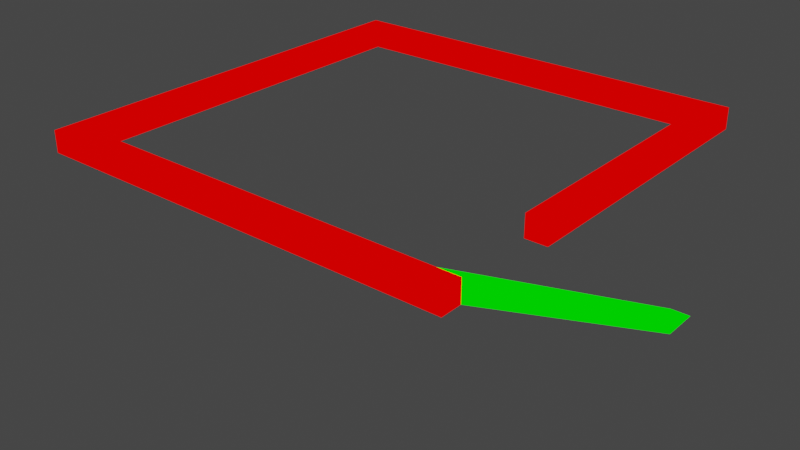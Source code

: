 # Source: frame_stairs.blend  (saved by Blender 2.82.7; exported with 4.5.12 LTS)
import bpy
from mathutils import Matrix  # noqa: F401  (used for matrix-valued properties, if any)

bpy.ops.wm.read_factory_settings(use_empty=True)
scene = bpy.context.scene
scene.name = 'Scene'

# ---- collections
col_collection = bpy.data.collections.new('Collection'); scene.collection.children.link(col_collection)

# ---- materials (node trees are filled in below, after node groups)
mat_mat1 = bpy.data.materials.new('mat1')
mat_mat1.alpha_threshold = 0.0
mat_mat1.use_transparent_shadow = False
mat_mat1.line_color = (0.0, 0.0, 0.0, 1.0)
mat_mat2 = bpy.data.materials.new('mat2')
mat_mat2.use_transparent_shadow = False

# ---- material node trees
mat_mat1.use_nodes = True; mat_mat1.node_tree.nodes.clear()
_N = mat_mat1.node_tree.nodes; _L = mat_mat1.node_tree.links
n0 = _N.new('ShaderNodeOutputMaterial'); n0.name = 'Material Output'; n0.location = (300, 300)
n1 = _N.new('ShaderNodeRGB'); n1.name = 'RGB'; n1.location = (9, 283)
n1.outputs[0].default_value = (1.0, 0.0, 0.0, 1.0)
_L.new(n1.outputs[0], n0.inputs[0])
n0.is_active_output = True
mat_mat2.use_nodes = True; mat_mat2.node_tree.nodes.clear()
_N = mat_mat2.node_tree.nodes; _L = mat_mat2.node_tree.links
n0 = _N.new('ShaderNodeOutputMaterial'); n0.name = 'Material Output'; n0.location = (300, 300)
n1 = _N.new('ShaderNodeRGB'); n1.name = 'RGB'; n1.location = (87, 301)
n1.outputs[0].default_value = (0.0, 1.0, 0.0, 1.0)
_L.new(n1.outputs[0], n0.inputs[0])
n0.is_active_output = True

# ---- world
world_world = bpy.data.worlds.new('World'); scene.world = world_world
world_world.use_nodes = True; world_world.node_tree.nodes.clear()
_N = world_world.node_tree.nodes; _L = world_world.node_tree.links
n0 = _N.new('ShaderNodeOutputWorld'); n0.name = 'World Output'; n0.location = (300, 300)
n1 = _N.new('ShaderNodeBackground'); n1.name = 'Background'; n1.location = (10, 300)
n1.inputs[0].default_value = (0.05088, 0.05088, 0.05088, 1.0)
_L.new(n1.outputs[0], n0.inputs[0])
n0.is_active_output = True
world_world.color = (0.05088, 0.05088, 0.05088)
world_world.use_sun_shadow = False
world_world.sun_shadow_jitter_overblur = 0.0

# ---- meshes
me_frame_stairs = bpy.data.meshes.new('frame_stairs')
me_frame_stairs.from_pydata([(20.0, 20.0, 1.0), (20.0, 20.0, -1.0), (20.0, -20.0, 1.0), (20.0, -20.0, -1.0), (-20.0, 20.0, 1.0), (-20.0, 20.0, -1.0), (-20.0, -20.0, 1.0), (-20.0, -20.0, -1.0), (18.0, 18.0, -19.0), (20.0, 14.0, -19.0), (-18.0, 18.0, -1.0), (20.0, 18.0, -19.0), (18.0, -18.0, 1.0), (-18.0, 18.0, 1.0), (-18.0, -18.0, 1.0), (20.0, -18.0, 1.0), (20.0, -18.0, -1.0), (-18.0, -18.0, -1.0), (18.0, 14.0, -19.0), (18.0, -18.0, -1.0), (20.0, -8.0, 1.0), (20.0, -8.0, -1.0), (18.0, 18.0, 1.0), (18.0, 18.0, -1.0), (18.0, -8.0, 1.0), (18.0, -8.0, -1.0)], [], [(20, 24, 25, 21), (16, 15, 2, 3), (7, 6, 4, 5), (3, 2, 6, 7), (15, 11, 8, 12), (4, 6, 14, 13), (13, 14, 17, 10), (0, 4, 13, 22), (6, 2, 12, 14), (2, 15, 12), (9, 11, 15, 16), (22, 13, 10, 23), (12, 8, 18, 19), (14, 12, 19, 17), (19, 16, 3), (16, 19, 18, 9), (3, 7, 17, 19), (5, 10, 17, 7), (1, 23, 10, 5), (9, 18, 8, 11), (1, 0, 20, 21), (5, 4, 0, 1), (0, 22, 24, 20), (23, 1, 21, 25), (22, 23, 25, 24)])
me_frame_stairs.polygons.foreach_set('material_index', [0, 0, 0, 0, 1, 0, 0, 0, 0, 0, 1, 0, 1, 0, 0, 1, 0, 0, 0, 1, 0, 0, 0, 0, 0])
_uv = me_frame_stairs.uv_layers.new(name='UVMap')
_uv.uv.foreach_set('vector', [0.2374, 0.493, 0.2617, 0.493, 0.2617, 0.5176, 0.2374, 0.5176, 0.9887, 0.03332, 0.9672, 0.02178, 0.9786, 0.0, 1.0, 0.01153, 0.1161, 0.9859, 0.09189, 0.9859, 0.09189, 0.493, 0.1161, 0.493, 0.06764, 0.493, 0.09189, 0.493, 0.09189, 0.9859, 0.06764, 0.9859, 0.508, 4.701e-08, 0.963, 0.0, 0.963, 0.02465, 0.508, 0.02465, 0.9672, 0.493, 0.4838, 0.493, 0.508, 0.4683, 0.943, 0.4683, 0.1161, 0.9366, 0.1161, 0.493, 0.1404, 0.493, 0.1404, 0.9366, 0.9672, 0.0, 0.9672, 0.493, 0.943, 0.4683, 0.943, 0.02465, 0.4838, 0.493, 0.4838, 4.701e-08, 0.508, 0.02465, 0.508, 0.4683, 0.4838, 4.701e-08, 0.508, 4.701e-08, 0.508, 0.02465, 1.0, 0.4856, 0.9773, 0.5292, 0.9672, 0.02178, 0.9887, 0.03332, 0.1889, 0.493, 0.1889, 0.9366, 0.1646, 0.9366, 0.1646, 0.493, 0.0, 1.0, 0.02169, 0.493, 0.04338, 0.537, 0.02169, 0.989, 0.1404, 0.9366, 0.1404, 0.493, 0.1646, 0.493, 0.1646, 0.9366, 0.4596, 0.02465, 0.4596, 0.0, 0.4838, 0.0, 0.4596, 0.0, 0.4596, 0.02465, 0.05704, 0.02465, 0.05704, 9.402e-08, 0.4838, 0.0, 0.4838, 0.493, 0.4596, 0.4683, 0.4596, 0.02465, 9.252e-08, 0.493, 0.02419, 0.4683, 0.4596, 0.4683, 0.4838, 0.493, 0.0, 9.402e-08, 0.02419, 0.02465, 0.02419, 0.4683, 9.252e-08, 0.493, 0.05704, 9.402e-08, 0.05704, 0.02465, 0.008658, 0.02465, 0.008658, 9.402e-08, 0.2132, 0.838, 0.1889, 0.838, 0.1889, 0.493, 0.2132, 0.493, 0.06764, 0.9859, 0.04338, 0.9859, 0.04338, 0.493, 0.06764, 0.493, 0.9672, 0.0, 0.943, 0.02465, 0.6288, 0.02465, 0.6288, 2.351e-08, 0.02419, 0.02465, 0.0, 9.402e-08, 0.3387, 4.701e-08, 0.3387, 0.02465, 0.2132, 0.493, 0.2374, 0.493, 0.2374, 0.8134, 0.2132, 0.8134])
me_frame_stairs.materials.append(mat_mat1)
me_frame_stairs.materials.append(mat_mat2)
me_frame_stairs.use_remesh_preserve_volume = False
me_frame_stairs.use_remesh_preserve_attributes = False
me_frame_stairs.use_mirror_vertex_groups = False
me_frame_stairs.update()

# ---- objects
ob_frame_stairs = bpy.data.objects.new('frame_stairs', me_frame_stairs)

# ---- transforms, parenting, visibility, modifiers, constraints
ob_frame_stairs.location = (0.0, 0.0, 0.0)
ob_frame_stairs.lock_rotations_4d = False
ob_frame_stairs.empty_display_type = 'ARROWS'
ob_frame_stairs.lineart.crease_threshold = 0.0

# ---- collection membership
col_collection.objects.link(ob_frame_stairs)

# ---- scene / render settings (as saved in the file)
scene.frame_start = 1; scene.frame_end = 250; scene.frame_set(1)
scene.render.engine = 'BLENDER_EEVEE_NEXT'
scene.cycles.use_denoising = False
scene.cycles.samples = 128
scene.cycles.sampling_pattern = 'TABULATED_SOBOL'
scene.cycles.use_adaptive_sampling = False
scene.cycles.use_light_tree = False
scene.view_settings.view_transform = 'Filmic'
bpy.context.view_layer.update()

# ---- added for rendering (the .blend has no active camera and no usable light): camera, sun
cam_auto = bpy.data.cameras.new('AutoCamera')
cam_auto.lens = 50.0
cam_auto.sensor_width = 36.0
cam_auto.clip_end = 1000.0
ob_auto_camera = bpy.data.objects.new('AutoCamera', cam_auto)
scene.collection.objects.link(ob_auto_camera)
ob_auto_camera.location = (55.5135, -66.6162, 35.4108)
ob_auto_camera.rotation_euler = (1.09748, -7.21219e-08, 0.694738)
scene.camera = ob_auto_camera
light_auto_sun = bpy.data.lights.new('AutoSun', 'SUN')
light_auto_sun.energy = 3.0
light_auto_sun.angle = 0.0523599
ob_auto_sun = bpy.data.objects.new('AutoSun', light_auto_sun)
scene.collection.objects.link(ob_auto_sun)
ob_auto_sun.rotation_euler = (0.872665, 0.174533, 0.523599)
bpy.context.view_layer.update()
